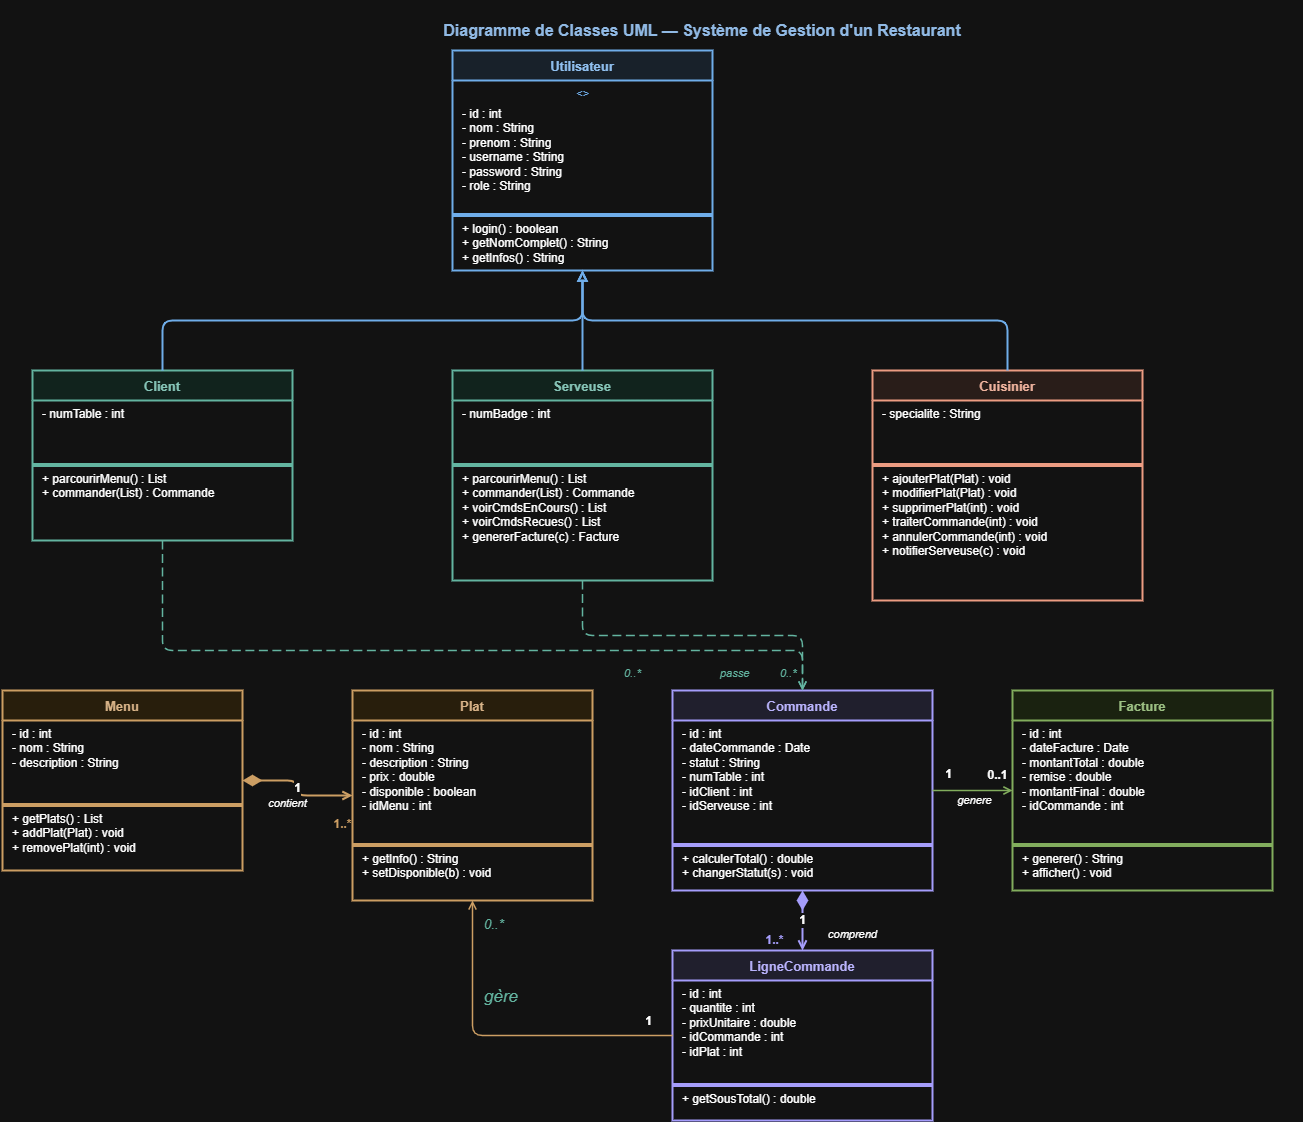

The diagram above was exported from draw.io. Its source (the exported page's mxGraphModel, read from the mxfile embedded in the PNG):
<mxGraphModel dx="1737" dy="937" grid="1" gridSize="10" guides="1" tooltips="1" connect="1" arrows="1" fold="1" page="1" pageScale="1" pageWidth="1654" pageHeight="1169" math="0" shadow="0">
  <root>
    <mxCell id="0" />
    <mxCell id="1" parent="0" />
    <mxCell id="title" parent="1" style="text;html=1;strokeColor=none;fillColor=none;align=center;verticalAlign=middle;whiteSpace=wrap;fontSize=16;fontStyle=1;fontColor=#1A4A7C;" value="&lt;div&gt;&lt;br&gt;&lt;/div&gt;Diagramme de Classes UML — Système de Gestion d'un Restaurant" vertex="1">
      <mxGeometry height="40" width="1200" x="200" y="10" as="geometry" />
    </mxCell>
    <mxCell id="utilisateur" parent="1" style="swimlane;fontStyle=1;align=center;startSize=30;fillColor=#E6F1FB;strokeColor=#185FA5;strokeWidth=2;fontSize=13;fontColor=#0C447C;italic=1;" value="Utilisateur" vertex="1">
      <mxGeometry height="220" width="260" x="550" y="60" as="geometry" />
    </mxCell>
    <mxCell id="u_abstract" parent="utilisateur" style="text;html=1;strokeColor=none;fillColor=none;align=center;fontSize=11;fontStyle=2;fontColor=#185FA5;" value="&lt;&lt;abstract&gt;&gt;" vertex="1">
      <mxGeometry height="20" width="260" y="30" as="geometry" />
    </mxCell>
    <mxCell id="u_attrs" parent="utilisateur" style="text;html=1;strokeColor=none;fillColor=none;align=left;verticalAlign=top;spacingLeft=8;fontSize=12;" value="- id : int&#10;- nom : String&#10;- prenom : String&#10;- username : String&#10;- password : String&#10;- role : String" vertex="1">
      <mxGeometry height="110" width="260" y="50" as="geometry" />
    </mxCell>
    <mxCell id="u_sep1" parent="utilisateur" style="line;strokeColor=#185FA5;fillColor=none;" value="" vertex="1">
      <mxGeometry height="10" width="260" y="160" as="geometry" />
    </mxCell>
    <mxCell id="u_methods" parent="utilisateur" style="text;html=1;strokeColor=none;fillColor=none;align=left;verticalAlign=top;spacingLeft=8;fontSize=12;" value="+ login() : boolean&#10;+ getNomComplet() : String&#10;+ getInfos() : String" vertex="1">
      <mxGeometry height="55" width="260" y="165" as="geometry" />
    </mxCell>
    <mxCell id="client" parent="1" style="swimlane;fontStyle=1;align=center;startSize=30;fillColor=#E1F5EE;strokeColor=#0F6E56;strokeWidth=2;fontSize=13;fontColor=#085041;" value="Client" vertex="1">
      <mxGeometry height="170" width="260" x="130" y="380" as="geometry" />
    </mxCell>
    <mxCell id="cl_attrs" parent="client" style="text;html=1;strokeColor=none;fillColor=none;align=left;verticalAlign=top;spacingLeft=8;fontSize=12;" value="- numTable : int" vertex="1">
      <mxGeometry height="60" width="260" y="30" as="geometry" />
    </mxCell>
    <mxCell id="cl_sep" parent="client" style="line;strokeColor=#0F6E56;fillColor=none;" value="" vertex="1">
      <mxGeometry height="10" width="260" y="90" as="geometry" />
    </mxCell>
    <mxCell id="cl_methods" parent="client" style="text;html=1;strokeColor=none;fillColor=none;align=left;verticalAlign=top;spacingLeft=8;fontSize=12;" value="+ parcourirMenu() : List&lt;Plat&gt;&#10;+ commander(List&lt;Plat&gt;) : Commande" vertex="1">
      <mxGeometry height="55" width="260" y="95" as="geometry" />
    </mxCell>
    <mxCell id="serveuse" parent="1" style="swimlane;fontStyle=1;align=center;startSize=30;fillColor=#E1F5EE;strokeColor=#0F6E56;strokeWidth=2;fontSize=13;fontColor=#085041;" value="Serveuse" vertex="1">
      <mxGeometry height="210" width="260" x="550" y="380" as="geometry" />
    </mxCell>
    <mxCell id="sv_attrs" parent="serveuse" style="text;html=1;strokeColor=none;fillColor=none;align=left;verticalAlign=top;spacingLeft=8;fontSize=12;" value="- numBadge : int" vertex="1">
      <mxGeometry height="60" width="260" y="30" as="geometry" />
    </mxCell>
    <mxCell id="sv_sep" parent="serveuse" style="line;strokeColor=#0F6E56;fillColor=none;" value="" vertex="1">
      <mxGeometry height="10" width="260" y="90" as="geometry" />
    </mxCell>
    <mxCell id="sv_methods" parent="serveuse" style="text;html=1;strokeColor=none;fillColor=none;align=left;verticalAlign=top;spacingLeft=8;fontSize=12;" value="+ parcourirMenu() : List&lt;Plat&gt;&#10;+ commander(List&lt;Plat&gt;) : Commande&#10;+ voirCmdsEnCours() : List&lt;Commande&gt;&#10;+ voirCmdsRecues() : List&lt;Commande&gt;&#10;+ genererFacture(c) : Facture" vertex="1">
      <mxGeometry height="105" width="260" y="95" as="geometry" />
    </mxCell>
    <mxCell id="cuisinier" parent="1" style="swimlane;fontStyle=1;align=center;startSize=30;fillColor=#FAECE7;strokeColor=#993C1D;strokeWidth=2;fontSize=13;fontColor=#712B13;" value="Cuisinier" vertex="1">
      <mxGeometry height="230" width="270" x="970" y="380" as="geometry" />
    </mxCell>
    <mxCell id="cu_attrs" parent="cuisinier" style="text;html=1;strokeColor=none;fillColor=none;align=left;verticalAlign=top;spacingLeft=8;fontSize=12;" value="- specialite : String" vertex="1">
      <mxGeometry height="60" width="270" y="30" as="geometry" />
    </mxCell>
    <mxCell id="cu_sep" parent="cuisinier" style="line;strokeColor=#993C1D;fillColor=none;" value="" vertex="1">
      <mxGeometry height="10" width="270" y="90" as="geometry" />
    </mxCell>
    <mxCell id="cu_methods" parent="cuisinier" style="text;html=1;strokeColor=none;fillColor=none;align=left;verticalAlign=top;spacingLeft=8;fontSize=12;" value="+ ajouterPlat(Plat) : void&#10;+ modifierPlat(Plat) : void&#10;+ supprimerPlat(int) : void&#10;+ traiterCommande(int) : void&#10;+ annulerCommande(int) : void&#10;+ notifierServeuse(c) : void" vertex="1">
      <mxGeometry height="130" width="270" y="95" as="geometry" />
    </mxCell>
    <mxCell id="menu" parent="1" style="swimlane;fontStyle=1;align=center;startSize=30;fillColor=#FAEEDA;strokeColor=#854F0B;strokeWidth=2;fontSize=13;fontColor=#633806;" value="Menu" vertex="1">
      <mxGeometry height="180" width="240" x="100" y="700" as="geometry" />
    </mxCell>
    <mxCell id="m_attrs" parent="menu" style="text;html=1;strokeColor=none;fillColor=none;align=left;verticalAlign=top;spacingLeft=8;fontSize=12;" value="- id : int&#10;- nom : String&#10;- description : String" vertex="1">
      <mxGeometry height="80" width="240" y="30" as="geometry" />
    </mxCell>
    <mxCell id="m_sep" parent="menu" style="line;strokeColor=#854F0B;fillColor=none;" value="" vertex="1">
      <mxGeometry height="10" width="240" y="110" as="geometry" />
    </mxCell>
    <mxCell id="m_methods" parent="menu" style="text;html=1;strokeColor=none;fillColor=none;align=left;verticalAlign=top;spacingLeft=8;fontSize=12;" value="+ getPlats() : List&lt;Plat&gt;&#10;+ addPlat(Plat) : void&#10;+ removePlat(int) : void" vertex="1">
      <mxGeometry height="60" width="240" y="115" as="geometry" />
    </mxCell>
    <mxCell id="plat" parent="1" style="swimlane;fontStyle=1;align=center;startSize=30;fillColor=#FAEEDA;strokeColor=#854F0B;strokeWidth=2;fontSize=13;fontColor=#633806;" value="Plat" vertex="1">
      <mxGeometry height="210" width="240" x="450" y="700" as="geometry" />
    </mxCell>
    <mxCell id="pl_attrs" parent="plat" style="text;html=1;strokeColor=none;fillColor=none;align=left;verticalAlign=top;spacingLeft=8;fontSize=12;" value="- id : int&#10;- nom : String&#10;- description : String&#10;- prix : double&#10;- disponible : boolean&#10;- idMenu : int" vertex="1">
      <mxGeometry height="120" width="240" y="30" as="geometry" />
    </mxCell>
    <mxCell id="pl_sep" parent="plat" style="line;strokeColor=#854F0B;fillColor=none;" value="" vertex="1">
      <mxGeometry height="10" width="240" y="150" as="geometry" />
    </mxCell>
    <mxCell id="pl_methods" parent="plat" style="text;html=1;strokeColor=none;fillColor=none;align=left;verticalAlign=top;spacingLeft=8;fontSize=12;" value="+ getInfo() : String&#10;+ setDisponible(b) : void" vertex="1">
      <mxGeometry height="50" width="240" y="155" as="geometry" />
    </mxCell>
    <mxCell id="commande" parent="1" style="swimlane;fontStyle=1;align=center;startSize=30;fillColor=#EEEDFE;strokeColor=#534AB7;strokeWidth=2;fontSize=13;fontColor=#3C3489;" value="Commande" vertex="1">
      <mxGeometry height="200" width="260" x="770" y="700" as="geometry" />
    </mxCell>
    <mxCell id="cm_attrs" parent="commande" style="text;html=1;strokeColor=none;fillColor=none;align=left;verticalAlign=top;spacingLeft=8;fontSize=12;" value="- id : int&#10;- dateCommande : Date&#10;- statut : String&#10;- numTable : int&#10;- idClient : int&#10;- idServeuse : int" vertex="1">
      <mxGeometry height="120" width="260" y="30" as="geometry" />
    </mxCell>
    <mxCell id="cm_sep" parent="commande" style="line;strokeColor=#534AB7;fillColor=none;" value="" vertex="1">
      <mxGeometry height="10" width="260" y="150" as="geometry" />
    </mxCell>
    <mxCell id="cm_methods" parent="commande" style="text;html=1;strokeColor=none;fillColor=none;align=left;verticalAlign=top;spacingLeft=8;fontSize=12;" value="+ calculerTotal() : double&#10;+ changerStatut(s) : void" vertex="1">
      <mxGeometry height="45" width="260" y="155" as="geometry" />
    </mxCell>
    <mxCell id="ligne" parent="1" style="swimlane;fontStyle=1;align=center;startSize=30;fillColor=#EEEDFE;strokeColor=#534AB7;strokeWidth=2;fontSize=13;fontColor=#3C3489;" value="LigneCommande" vertex="1">
      <mxGeometry height="170" width="260" x="770" y="960" as="geometry" />
    </mxCell>
    <mxCell id="lc_attrs" parent="ligne" style="text;html=1;strokeColor=none;fillColor=none;align=left;verticalAlign=top;spacingLeft=8;fontSize=12;" value="- id : int&#10;- quantite : int&#10;- prixUnitaire : double&#10;- idCommande : int&#10;- idPlat : int" vertex="1">
      <mxGeometry height="100" width="260" y="30" as="geometry" />
    </mxCell>
    <mxCell id="lc_sep" parent="ligne" style="line;strokeColor=#534AB7;fillColor=none;" value="" vertex="1">
      <mxGeometry height="10" width="260" y="130" as="geometry" />
    </mxCell>
    <mxCell id="lc_methods" parent="ligne" style="text;html=1;strokeColor=none;fillColor=none;align=left;verticalAlign=top;spacingLeft=8;fontSize=12;" value="+ getSousTotal() : double" vertex="1">
      <mxGeometry height="35" width="260" y="135" as="geometry" />
    </mxCell>
    <mxCell id="facture" parent="1" style="swimlane;fontStyle=1;align=center;startSize=30;fillColor=#EAF3DE;strokeColor=#3B6D11;strokeWidth=2;fontSize=13;fontColor=#27500A;" value="Facture" vertex="1">
      <mxGeometry height="200" width="260" x="1110" y="700" as="geometry" />
    </mxCell>
    <mxCell id="fa_attrs" parent="facture" style="text;html=1;strokeColor=none;fillColor=none;align=left;verticalAlign=top;spacingLeft=8;fontSize=12;" value="- id : int&#10;- dateFacture : Date&#10;- montantTotal : double&#10;- remise : double&#10;- montantFinal : double&#10;- idCommande : int" vertex="1">
      <mxGeometry height="120" width="260" y="30" as="geometry" />
    </mxCell>
    <mxCell id="fa_sep" parent="facture" style="line;strokeColor=#3B6D11;fillColor=none;" value="" vertex="1">
      <mxGeometry height="10" width="260" y="150" as="geometry" />
    </mxCell>
    <mxCell id="fa_methods" parent="facture" style="text;html=1;strokeColor=none;fillColor=none;align=left;verticalAlign=top;spacingLeft=8;fontSize=12;" value="+ generer() : String&#10;+ afficher() : void" vertex="1">
      <mxGeometry height="45" width="260" y="155" as="geometry" />
    </mxCell>
    <mxCell id="inh1" edge="1" parent="1" source="client" style="edgeStyle=orthogonalEdgeStyle;html=1;endArrow=block;endFill=0;strokeColor=#185FA5;strokeWidth=2;exitX=0.5;exitY=0;exitDx=0;exitDy=0;entryX=0.5;entryY=1;entryDx=0;entryDy=0;" target="utilisateur">
      <mxGeometry relative="1" as="geometry" />
    </mxCell>
    <mxCell id="inh2" edge="1" parent="1" source="serveuse" style="edgeStyle=orthogonalEdgeStyle;html=1;endArrow=block;endFill=0;strokeColor=#185FA5;strokeWidth=2;exitX=0.5;exitY=0;exitDx=0;exitDy=0;entryX=0.5;entryY=1;entryDx=0;entryDy=0;" target="utilisateur">
      <mxGeometry relative="1" as="geometry" />
    </mxCell>
    <mxCell id="inh3" edge="1" parent="1" source="cuisinier" style="edgeStyle=orthogonalEdgeStyle;html=1;endArrow=block;endFill=0;strokeColor=#185FA5;strokeWidth=2;exitX=0.5;exitY=0;exitDx=0;exitDy=0;entryX=0.5;entryY=1;entryDx=0;entryDy=0;" target="utilisateur">
      <mxGeometry relative="1" as="geometry" />
    </mxCell>
    <mxCell id="comp1" edge="1" parent="1" source="menu" style="edgeStyle=orthogonalEdgeStyle;html=1;endArrow=open;endFill=0;startArrow=diamondThin;startFill=1;startSize=14;strokeColor=#854F0B;strokeWidth=2;fontSize=12;fontStyle=1;" target="plat" value="1">
      <mxGeometry relative="1" as="geometry">
        <Array as="points" />
      </mxGeometry>
    </mxCell>
    <mxCell id="comp1_lbl" parent="1" style="text;html=1;strokeColor=none;fillColor=none;align=center;fontSize=12;fontStyle=1;fontColor=#854F0B;" value="1..*" vertex="1">
      <mxGeometry height="20" width="40" x="420" y="820" as="geometry" />
    </mxCell>
    <mxCell id="comp1_name" parent="1" style="text;html=1;strokeColor=none;fillColor=none;align=center;fontSize=11;fontStyle=2;" value="contient" vertex="1">
      <mxGeometry height="20" width="70" x="350" y="800" as="geometry" />
    </mxCell>
    <mxCell id="comp2" edge="1" parent="1" source="commande" style="edgeStyle=orthogonalEdgeStyle;html=1;endArrow=open;endFill=0;startArrow=diamondThin;startFill=1;startSize=14;strokeColor=#534AB7;strokeWidth=2;fontSize=12;fontStyle=1;" target="ligne" value="1">
      <mxGeometry relative="1" as="geometry" />
    </mxCell>
    <mxCell id="comp2_lbl" parent="1" style="text;html=1;strokeColor=none;fillColor=none;align=center;fontSize=12;fontStyle=1;fontColor=#534AB7;" value="1..*" vertex="1">
      <mxGeometry height="20" width="40" x="852" y="936" as="geometry" />
    </mxCell>
    <mxCell id="comp2_name" parent="1" style="text;html=1;strokeColor=none;fillColor=none;align=center;fontSize=11;fontStyle=2;" value="comprend" vertex="1">
      <mxGeometry height="20" width="80" x="910" y="931" as="geometry" />
    </mxCell>
    <mxCell id="assoc1" edge="1" parent="1" source="ligne" style="edgeStyle=orthogonalEdgeStyle;html=1;endArrow=open;endFill=0;strokeColor=#854F0B;strokeWidth=1.5;dashed=0;" target="plat" value="">
      <mxGeometry relative="1" as="geometry" />
    </mxCell>
    <mxCell id="assoc1_lbl" parent="1" style="text;html=1;strokeColor=none;fillColor=none;align=center;fontSize=12;fontStyle=1;" value="1" vertex="1">
      <mxGeometry height="20" width="20" x="736" y="1017" as="geometry" />
    </mxCell>
    <mxCell id="assoc2" edge="1" parent="1" source="commande" style="edgeStyle=orthogonalEdgeStyle;html=1;endArrow=open;endFill=0;strokeColor=#3B6D11;strokeWidth=1.5;" target="facture" value="">
      <mxGeometry relative="1" as="geometry" />
    </mxCell>
    <mxCell id="assoc2_lbl1" parent="1" style="text;html=1;strokeColor=none;fillColor=none;align=center;fontSize=12;fontStyle=1;" value="1" vertex="1">
      <mxGeometry height="20" width="20" x="1036" y="770" as="geometry" />
    </mxCell>
    <mxCell id="assoc2_lbl2" parent="1" style="text;html=1;strokeColor=none;fillColor=none;align=center;fontSize=12;fontStyle=1;" value="0..1" vertex="1">
      <mxGeometry height="20" width="40" x="1075" y="771" as="geometry" />
    </mxCell>
    <mxCell id="assoc2_name" parent="1" style="text;html=1;strokeColor=none;fillColor=none;align=center;fontSize=11;fontStyle=2;" value="genere" vertex="1">
      <mxGeometry height="20" width="60" x="1042" y="797" as="geometry" />
    </mxCell>
    <mxCell id="assoc3" edge="1" parent="1" source="client" style="edgeStyle=orthogonalEdgeStyle;html=1;endArrow=open;endFill=0;strokeColor=#0F6E56;strokeWidth=1.5;dashed=1;dashPattern=6 3;" target="commande" value="">
      <mxGeometry relative="1" as="geometry">
        <Array as="points">
          <mxPoint x="260" y="660" />
          <mxPoint x="900" y="660" />
        </Array>
      </mxGeometry>
    </mxCell>
    <mxCell id="assoc3_lbl" parent="1" style="text;html=1;strokeColor=none;fillColor=none;align=left;fontSize=11;fontStyle=2;fontColor=#0F6E56;" value="0..*&amp;nbsp; &amp;nbsp; &amp;nbsp; &amp;nbsp; &amp;nbsp; &amp;nbsp; &amp;nbsp; &amp;nbsp; &amp;nbsp; &amp;nbsp; &amp;nbsp; &amp;nbsp; &amp;nbsp; passe&amp;nbsp; &amp;nbsp; &amp;nbsp; &amp;nbsp; &amp;nbsp; 0..*" vertex="1">
      <mxGeometry height="20" width="190" x="720" y="670" as="geometry" />
    </mxCell>
    <mxCell id="assoc4" edge="1" parent="1" source="serveuse" style="edgeStyle=orthogonalEdgeStyle;html=1;endArrow=open;endFill=0;strokeColor=#0F6E56;strokeWidth=1.5;dashed=1;dashPattern=6 3;" target="commande" value="">
      <mxGeometry relative="1" as="geometry" />
    </mxCell>
    <mxCell id="assoc4_lbl" parent="1" style="text;html=1;strokeColor=none;fillColor=none;align=left;fontSize=11;fontStyle=2;fontColor=#0F6E56;" value="&lt;font style=&quot;font-size: 13px;&quot;&gt;0..*&amp;nbsp;&lt;/font&gt;" vertex="1">
      <mxGeometry height="20" width="40" x="580" y="920" as="geometry" />
    </mxCell>
    <mxCell id="HPtHO5uxbdH3fIwfPcsq-1" parent="1" style="text;html=1;strokeColor=none;fillColor=none;align=left;fontSize=11;fontStyle=2;fontColor=#0F6E56;" value="&lt;font style=&quot;font-size: 17px;&quot;&gt;gère&lt;/font&gt;" vertex="1">
      <mxGeometry height="30" width="80" x="580" y="990" as="geometry" />
    </mxCell>
  </root>
</mxGraphModel>